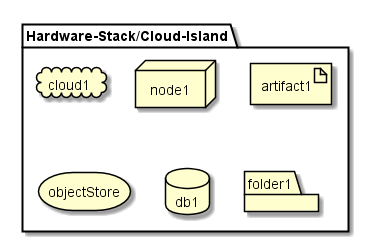

The diagram above was rendered by PlantUML. Its source (embedded in the PNG):
@startuml

package  "Hardware-Stack/Cloud-Island" {
  cloud cloud1
  node node1
  artifact artifact1
  storage objectStore
  database db1
  folder folder1
}

@enduml